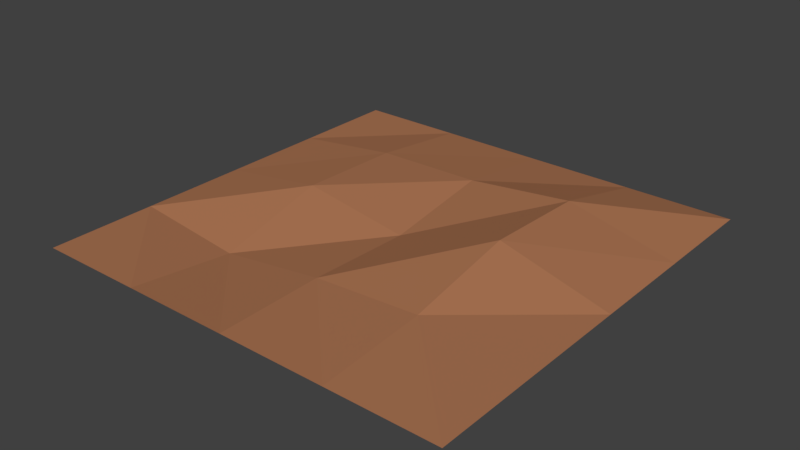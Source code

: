 # Source: tileGrass02Groundblend.blend  (saved by Blender 2.80.74; exported with 4.5.12 LTS)
import bpy
from mathutils import Matrix  # noqa: F401  (used for matrix-valued properties, if any)

bpy.ops.wm.read_factory_settings(use_empty=True)
scene = bpy.context.scene
scene.name = 'Scene'

# ---- collections
col_collection_1 = bpy.data.collections.new('Collection 1'); scene.collection.children.link(col_collection_1)

# ---- materials (node trees are filled in below, after node groups)
mat_dirt = bpy.data.materials.new('Dirt')
mat_dirt.alpha_threshold = 0.0
mat_dirt.roughness = 0.5

# ---- material node trees
mat_dirt.use_nodes = True; mat_dirt.node_tree.nodes.clear()
_N = mat_dirt.node_tree.nodes; _L = mat_dirt.node_tree.links
n0 = _N.new('ShaderNodeOutputMaterial'); n0.name = 'Material Output'; n0.location = (300, 300)
n1 = _N.new('ShaderNodeBsdfDiffuse'); n1.name = 'Diffuse BSDF'; n1.location = (10, 300)
n1.inputs[0].default_value = (0.402, 0.1735, 0.08554, 1.0)
_L.new(n1.outputs[0], n0.inputs[0])
n0.is_active_output = True

# ---- world
world_world = bpy.data.worlds.new('World'); scene.world = world_world
world_world.color = (0.05088, 0.05088, 0.05088)
world_world.use_sun_shadow = False
world_world.sun_shadow_jitter_overblur = 0.0
world_world.cycles.sampling_method = 'MANUAL'

# ---- meshes
me_plane = bpy.data.meshes.new('Plane')
me_plane.from_pydata([(-1.0, -1.0, 0.0), (1.0, -1.0, 0.0), (-1.0, 1.0, 0.0), (1.0, 1.0, 0.0), (-1.0, 0.0, 0.0), (0.0, -1.0, 0.0), (1.0, 0.0, 0.0), (0.0, 1.0, 0.0), (9.576e-05, 0.000338, -0.01002), (-1.0, -0.5, 0.0), (0.5, -1.0, 0.0), (1.0, 0.5, 0.0), (-0.5, 1.0, 0.0), (-1.0, 0.5, 0.0), (-0.5, -1.0, 0.0), (1.0, -0.5, 0.0), (0.5, 1.0, 0.0), (-0.0002467, 0.5006, 0.06457), (2.311e-06, -0.5, 0.007031), (-0.5, -3.464e-05, 0.0705), (0.5002, -7.158e-05, 0.1375), (0.5006, -0.5013, 0.0382), (-0.5, -0.5002, -0.05996), (-0.5001, 0.5001, 0.0584), (0.4994, 0.4998, 0.1185)], [], [(20, 6, 11, 24), (8, 20, 24, 17), (17, 24, 16, 7), (19, 8, 17, 23), (4, 19, 23, 13), (13, 23, 12, 2), (5, 18, 22, 14), (14, 22, 9, 0), (9, 22, 19, 4), (1, 15, 21, 10), (10, 21, 18, 5), (18, 21, 20, 8), (21, 15, 6, 20), (22, 18, 8, 19), (23, 17, 7, 12), (24, 11, 3, 16)])
me_plane.materials.append(mat_dirt)
me_plane.use_remesh_preserve_volume = False
me_plane.use_remesh_preserve_attributes = False
me_plane.use_mirror_vertex_groups = False
me_plane.update()

# ---- objects
ob_ground = bpy.data.objects.new('Ground', me_plane)

# ---- transforms, parenting, visibility, modifiers, constraints
ob_ground.location = (0.0, 0.0, 0.0)
ob_ground.scale = (8.0, 8.0, 8.0)
ob_ground.lineart.crease_threshold = 0.0
_m = ob_ground.modifiers.new('ParticleSettings', 'PARTICLE_SYSTEM')
_m = ob_ground.modifiers.new('ParticleSystem 1', 'PARTICLE_SYSTEM')

# ---- collection membership
col_collection_1.objects.link(ob_ground)

# ---- scene / render settings (as saved in the file)
scene.frame_start = 1; scene.frame_end = 858; scene.frame_set(1)
scene.render.engine = 'CYCLES'
scene.render.resolution_x = 3840
scene.render.resolution_y = 2160
scene.render.dither_intensity = 0.0
scene.cycles.use_denoising = False
scene.cycles.samples = 700
scene.cycles.sampling_pattern = 'TABULATED_SOBOL'
scene.cycles.use_adaptive_sampling = False
scene.cycles.use_light_tree = False
scene.cycles.blur_glossy = 0.0
scene.cycles.sample_clamp_direct = 4.0
scene.cycles.sample_clamp_indirect = 1.0
scene.cycles.bake_type = 'NORMAL'
scene.view_settings.view_transform = 'Standard'
bpy.context.view_layer.update()

# ---- added for rendering (the .blend has no active camera and no usable light): camera, sun
cam_auto = bpy.data.cameras.new('AutoCamera')
cam_auto.lens = 50.0
cam_auto.sensor_width = 36.0
cam_auto.clip_end = 1000.0
ob_auto_camera = bpy.data.objects.new('AutoCamera', cam_auto)
scene.collection.objects.link(ob_auto_camera)
ob_auto_camera.location = (20.9864, -25.1837, 17.0993)
ob_auto_camera.rotation_euler = (1.09748, -7.21219e-08, 0.694738)
scene.camera = ob_auto_camera
light_auto_sun = bpy.data.lights.new('AutoSun', 'SUN')
light_auto_sun.energy = 3.0
light_auto_sun.angle = 0.0523599
ob_auto_sun = bpy.data.objects.new('AutoSun', light_auto_sun)
scene.collection.objects.link(ob_auto_sun)
ob_auto_sun.rotation_euler = (0.872665, 0.174533, 0.523599)
bpy.context.view_layer.update()
